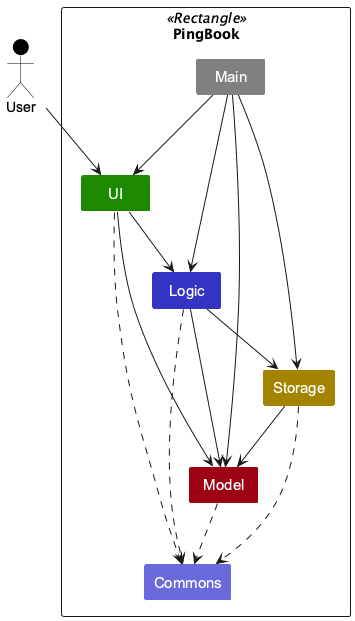

The diagram above was rendered by PlantUML. Its source (embedded in the PNG):
@startuml
!include style.puml
skinparam componentStyle rectangle
skinparam Component {
    FontColor #FFFFFF
    FontSize 15
    BorderThickness 1
    BorderColor #FFFFFF
    FontName Arial
}

package "PingBook" <<Rectangle>> {
    component Main #808080
    component UI UI_COLOR
    component Logic LOGIC_COLOR
    component Model MODEL_COLOR
    component Storage STORAGE_COLOR
    component Commons LOGIC_COLOR_T2
}

actor User as User USER_COLOR

User --> UI
Main --> UI
Main --> Logic
Main --> Model
Main --> Storage

UI --> Logic
UI --> Model
Logic --> Model
Logic --> Storage
Storage --> Model

UI ..> Commons
Logic ..> Commons
Model ..> Commons
Storage ..> Commons
@enduml